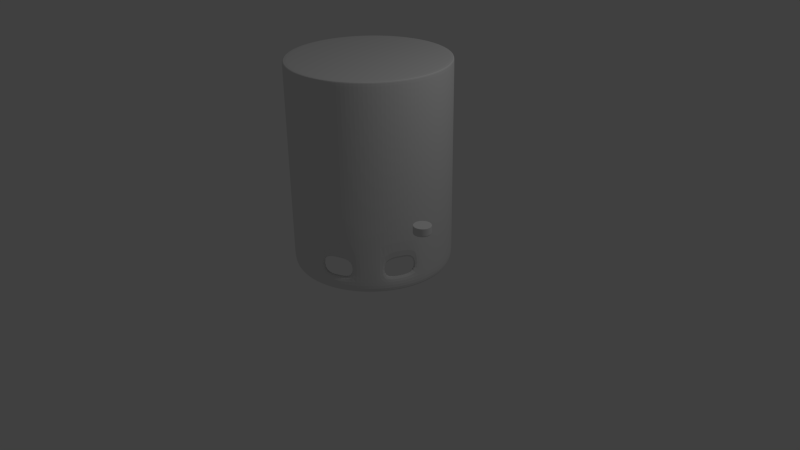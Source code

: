 # Source: Robot_Bee_1.blend  (saved by Blender 2.76.0; exported with 4.5.12 LTS)
import bpy
from mathutils import Matrix  # noqa: F401  (used for matrix-valued properties, if any)

bpy.ops.wm.read_factory_settings(use_empty=True)
scene = bpy.context.scene
scene.name = 'Scene'

# ---- collections
col_collection_1 = bpy.data.collections.new('Collection 1'); scene.collection.children.link(col_collection_1)

# ---- materials (node trees are filled in below, after node groups)
mat_antenna = bpy.data.materials.new('Antenna')
mat_antenna.alpha_threshold = 0.0
mat_antenna.use_transparent_shadow = False
mat_antenna.roughness = 0.5

# ---- material node trees

# ---- world
world_world = bpy.data.worlds.new('World'); scene.world = world_world
world_world.color = (0.05088, 0.05088, 0.05088)
world_world.use_sun_shadow = False
world_world.sun_shadow_jitter_overblur = 0.0
world_world.cycles.sampling_method = 'MANUAL'
world_world.cycles.sample_map_resolution = 256

# ---- cameras
cam_camera = bpy.data.cameras.new('Camera')
cam_camera.clip_end = 100.0
cam_camera.lens = 35.0
cam_camera.sensor_width = 32.0
cam_camera.sensor_height = 18.0
cam_camera.ortho_scale = 7.314
cam_camera.dof.focus_distance = 0.0
cam_camera.dof.aperture_fstop = 128.0

# ---- lights
light_lamp = bpy.data.lights.new('Lamp', 'POINT')
light_lamp.transmission_factor = 0.0
light_lamp.cutoff_distance = 30.0
light_lamp.energy = 100.0
light_lamp.shadow_buffer_clip_start = 1.001
light_lamp.shadow_soft_size = 0.1
light_lamp.shadow_maximum_resolution = 0.006
light_lamp.use_absolute_resolution = True
light_lamp.cycles.use_multiple_importance_sampling = False

# ---- meshes
me_cylinder_003 = bpy.data.meshes.new('Cylinder.003')
me_cylinder_003.from_pydata([(0.0, 1.0, -1.0), (0.0, 1.0, 1.589), (0.1951, 0.9808, -1.0), (0.1951, 0.9808, 1.589), (0.3827, 0.9239, -1.0), (0.3827, 0.9239, 1.589), (0.5556, 0.8315, -1.0), (0.5556, 0.8315, 1.589), (0.7071, 0.7071, -1.0), (0.7071, 0.7071, 1.589), (0.8315, 0.5556, -1.0), (0.8315, 0.5556, 1.589), (0.9239, 0.3827, -1.0), (0.9239, 0.3827, 1.589), (0.9808, 0.1951, -1.0), (0.9808, 0.1951, 1.589), (1.0, 7.55e-08, -1.0), (1.0, 7.55e-08, 1.589), (0.9808, -0.1951, -1.0), (0.9808, -0.1951, 1.589), (0.9239, -0.3827, -1.0), (0.9239, -0.3827, 1.589), (0.8315, -0.5556, -1.0), (0.8315, -0.5556, 1.589), (0.7071, -0.7071, -1.0), (0.7071, -0.7071, 1.589), (0.5556, -0.8315, -1.0), (0.5556, -0.8315, 1.589), (0.3827, -0.9239, -1.0), (0.3827, -0.9239, 1.589), (0.1951, -0.9808, -1.0), (0.1951, -0.9808, 1.589), (-3.258e-07, -1.0, -1.0), (-3.258e-07, -1.0, 1.589), (-0.1951, -0.9808, -1.0), (-0.1951, -0.9808, 1.589), (-0.3827, -0.9239, -1.0), (-0.3827, -0.9239, 1.589), (-0.5556, -0.8315, -1.0), (-0.5556, -0.8315, 1.589), (-0.7071, -0.7071, -1.0), (-0.7071, -0.7071, 1.589), (-0.8315, -0.5556, -1.0), (-0.8315, -0.5556, 1.589), (-0.9239, -0.3827, -1.0), (-0.9239, -0.3827, 1.589), (-0.9808, -0.1951, -1.0), (-0.9808, -0.1951, 1.589), (-1.0, 9.656e-07, -1.0), (-1.0, 9.656e-07, 1.589), (-0.9808, 0.1951, -1.0), (-0.9808, 0.1951, 1.589), (-0.9239, 0.3827, -1.0), (-0.9239, 0.3827, 1.589), (-0.8315, 0.5556, -1.0), (-0.8315, 0.5556, 1.589), (-0.7071, 0.7071, -1.0), (-0.7071, 0.7071, 1.589), (-0.5556, 0.8315, -1.0), (-0.5556, 0.8315, 1.589), (-0.3827, 0.9239, -1.0), (-0.3827, 0.9239, 1.589), (-0.1951, 0.9808, -1.0), (-0.1951, 0.9808, 1.589), (9.634e-09, 0.9189, -1.0), (0.1793, 0.9012, -1.0), (0.3516, 0.8489, -1.0), (0.5105, 0.764, -1.0), (0.6497, 0.6497, -1.0), (0.764, 0.5105, -1.0), (0.8489, 0.3516, -1.0), (0.9012, 0.1793, -1.0), (0.9189, 9.325e-08, -1.0), (0.9012, -0.1793, -1.0), (0.8489, -0.3516, -1.0), (0.764, -0.5105, -1.0), (0.6497, -0.6497, -1.0), (0.5105, -0.764, -1.0), (0.3516, -0.8489, -1.0), (0.1793, -0.9012, -1.0), (-2.898e-07, -0.9189, -1.0), (-0.1793, -0.9012, -1.0), (-0.3516, -0.8489, -1.0), (-0.5105, -0.764, -1.0), (-0.6497, -0.6497, -1.0), (-0.764, -0.5105, -1.0), (-0.8489, -0.3516, -1.0), (-0.9012, -0.1793, -1.0), (-0.9189, 9.111e-07, -1.0), (-0.9012, 0.1793, -1.0), (-0.8489, 0.3516, -1.0), (-0.764, 0.5105, -1.0), (-0.6497, 0.6497, -1.0), (-0.5105, 0.764, -1.0), (-0.3516, 0.8489, -1.0), (-0.1793, 0.9012, -1.0), (9.575e-08, 0.9189, 0.8555), (0.1793, 0.9012, 0.8555), (0.3516, 0.8489, 0.8555), (0.5105, 0.764, 0.8555), (0.6497, 0.6497, 0.8555), (0.764, 0.5105, 0.8555), (0.8489, 0.3516, 0.8555), (0.9012, 0.1793, 0.8555), (0.9189, 9.325e-08, 0.8555), (0.9012, -0.1793, 0.8555), (0.8489, -0.3516, 0.8555), (0.764, -0.5105, 0.8555), (0.6497, -0.6497, 0.8555), (0.5105, -0.764, 0.8555), (0.3516, -0.8489, 0.8555), (0.1793, -0.9012, 0.8555), (-2.037e-07, -0.9189, 0.8555), (-0.1793, -0.9012, 0.8555), (-0.3516, -0.8489, 0.8555), (-0.5105, -0.764, 0.8555), (-0.6497, -0.6497, 0.8555), (-0.764, -0.5105, 0.8555), (-0.8489, -0.3516, 0.8555), (-0.9012, -0.1793, 0.8555), (-0.9189, 9.111e-07, 0.8555), (-0.9012, 0.1793, 0.8555), (-0.8489, 0.3516, 0.8555), (-0.764, 0.5105, 0.8555), (-0.6497, 0.6497, 0.8555), (-0.5105, 0.764, 0.8555), (-0.3516, 0.8489, 0.8555), (-0.1793, 0.9012, 0.8555), (0.0, 1.0, -0.8), (0.1951, 0.9808, -0.8), (0.3827, 0.9239, -0.8), (0.5556, 0.8315, -0.8), (0.7071, 0.7071, -0.8), (0.8315, 0.5556, -0.8), (0.9239, 0.3827, -0.8), (0.9808, 0.1951, -0.8), (1.0, 7.55e-08, -0.8), (0.9808, -0.1951, -0.8), (0.9239, -0.3827, -0.8), (0.8315, -0.5556, -0.8), (0.7071, -0.7071, -0.8), (0.5556, -0.8315, -0.8), (0.3827, -0.9239, -0.8), (0.1951, -0.9808, -0.8), (-3.258e-07, -1.0, -0.8), (-0.1951, -0.9808, -0.8), (-0.3827, -0.9239, -0.8), (-0.5556, -0.8315, -0.8), (-0.7071, -0.7071, -0.8), (-0.8315, -0.5556, -0.8), (-0.9239, -0.3827, -0.8), (-0.9808, -0.1951, -0.8), (-1.0, 9.656e-07, -0.8), (-0.9808, 0.1951, -0.8), (-0.9239, 0.3827, -0.8), (-0.8315, 0.5556, -0.8), (-0.7071, 0.7071, -0.8), (-0.5556, 0.8315, -0.8), (-0.3827, 0.9239, -0.8), (-0.1951, 0.9808, -0.8), (0.3516, 0.8489, -0.8), (0.1793, 0.9012, -0.8), (-0.5105, 0.764, -0.8), (-0.6497, 0.6497, -0.8), (-2.725e-07, -0.9189, -0.8), (0.1793, -0.9012, -0.8), (0.5105, 0.764, -0.8), (-0.3516, 0.8489, -0.8), (-0.1793, -0.9012, -0.8), (0.6497, 0.6497, -0.8), (-0.1793, 0.9012, -0.8), (-0.3516, -0.8489, -0.8), (0.764, 0.5105, -0.8), (2.686e-08, 0.9189, -0.8), (-0.5105, -0.764, -0.8), (0.8489, 0.3516, -0.8), (-0.6497, -0.6497, -0.8), (0.9012, 0.1793, -0.8), (-0.764, -0.5105, -0.8), (0.9189, 9.325e-08, -0.8), (-0.8489, -0.3516, -0.8), (0.9012, -0.1793, -0.8), (-0.9012, -0.1793, -0.8), (0.8489, -0.3516, -0.8), (-0.9189, 9.111e-07, -0.8), (0.764, -0.5105, -0.8), (-0.9012, 0.1793, -0.8), (0.6497, -0.6497, -0.8), (-0.8489, 0.3516, -0.8), (0.5105, -0.764, -0.8), (-0.764, 0.5105, -0.8), (0.3516, -0.8489, -0.8), (-0.1951, 0.9808, -0.6), (-0.3827, 0.9239, -0.6), (-0.5556, 0.8315, -0.6), (-0.7071, 0.7071, -0.6), (-0.8315, 0.5556, -0.6), (-0.9239, 0.3827, -0.6), (-0.9808, 0.1951, -0.6), (-1.0, 9.656e-07, -0.6), (-0.9808, -0.1951, -0.6), (-0.9239, -0.3827, -0.6), (-0.8315, -0.5556, -0.6), (-0.7071, -0.7071, -0.6), (-0.5556, -0.8315, -0.6), (-0.3827, -0.9239, -0.6), (-0.1951, -0.9808, -0.6), (-3.258e-07, -1.0, -0.6), (0.1951, -0.9808, -0.6), (0.3827, -0.9239, -0.6), (0.5556, -0.8315, -0.6), (0.7071, -0.7071, -0.6), (0.8315, -0.5556, -0.6), (0.9239, -0.3827, -0.6), (0.9808, -0.1951, -0.6), (1.0, 7.55e-08, -0.6), (0.9808, 0.1951, -0.6), (0.9239, 0.3827, -0.6), (0.8315, 0.5556, -0.6), (0.7071, 0.7071, -0.6), (0.5556, 0.8315, -0.6), (0.3827, 0.9239, -0.6), (0.1951, 0.9808, -0.6), (0.0, 1.0, -0.6), (0.1793, -0.9012, -0.6), (-0.6497, 0.6497, -0.6), (0.1793, 0.9012, -0.6), (0.3516, -0.8489, -0.6), (-0.764, 0.5105, -0.6), (0.5105, -0.764, -0.6), (-0.8489, 0.3516, -0.6), (0.6497, -0.6497, -0.6), (-0.9012, 0.1793, -0.6), (0.764, -0.5105, -0.6), (-0.9189, 9.111e-07, -0.6), (0.8489, -0.3516, -0.6), (-0.9012, -0.1793, -0.6), (0.9012, -0.1793, -0.6), (-0.8489, -0.3516, -0.6), (0.9189, 9.325e-08, -0.6), (-0.764, -0.5105, -0.6), (0.9012, 0.1793, -0.6), (-0.6497, -0.6497, -0.6), (0.8489, 0.3516, -0.6), (-0.5105, -0.764, -0.6), (5.194e-08, 0.9189, -0.6), (0.764, 0.5105, -0.6), (-0.3516, -0.8489, -0.6), (-0.1793, 0.9012, -0.6), (0.6497, 0.6497, -0.6), (-0.1793, -0.9012, -0.6), (-0.3516, 0.8489, -0.6), (0.5105, 0.764, -0.6), (-2.475e-07, -0.9189, -0.6), (-0.5105, 0.764, -0.6), (0.3516, 0.8489, -0.6), (-0.1951, 0.9808, 0.2), (-0.3827, 0.9239, 0.2), (-0.5556, 0.8315, 0.2), (-0.7071, 0.7071, 0.2), (-0.8315, 0.5556, 0.2), (-0.9239, 0.3827, 0.2), (-0.9808, 0.1951, 0.2), (-1.0, 9.656e-07, 0.2), (-0.9808, -0.1951, 0.2), (-0.9239, -0.3827, 0.2), (-0.8315, -0.5556, 0.2), (-0.7071, -0.7071, 0.2), (-0.5556, -0.8315, 0.2), (-0.3827, -0.9239, 0.2), (-0.1951, -0.9808, 0.2), (-3.258e-07, -1.0, 0.2), (0.1951, -0.9808, 0.2), (0.3827, -0.9239, 0.2), (0.5556, -0.8315, 0.2), (0.7071, -0.7071, 0.2), (0.8315, -0.5556, 0.2), (0.9239, -0.3827, 0.2), (0.9808, -0.1951, 0.2), (1.0, 7.55e-08, 0.2), (0.9808, 0.1951, 0.2), (0.9239, 0.3827, 0.2), (0.8315, 0.5556, 0.2), (0.7071, 0.7071, 0.2), (0.5556, 0.8315, 0.2), (0.3827, 0.9239, 0.2), (0.1951, 0.9808, 0.2), (0.0, 1.0, 0.2), (0.1793, -0.9012, 0.2005), (-0.6497, 0.6497, 0.2005), (0.1793, 0.9012, 0.2005), (0.3516, 0.8489, 0.2005), (-0.5105, 0.764, 0.2005), (-2.234e-07, -0.9189, 0.2005), (0.5105, 0.764, 0.2005), (-0.3516, 0.8489, 0.2005), (-0.1793, -0.9012, 0.2005), (0.6497, 0.6497, 0.2005), (-0.1793, 0.9012, 0.2005), (-0.3516, -0.8489, 0.2005), (0.764, 0.5105, 0.2005), (7.603e-08, 0.9189, 0.2005), (-0.5105, -0.764, 0.2005), (0.8489, 0.3516, 0.2005), (-0.6497, -0.6497, 0.2005), (0.9012, 0.1793, 0.2005), (-0.764, -0.5105, 0.2005), (0.9189, 9.325e-08, 0.2005), (-0.8489, -0.3516, 0.2005), (0.9012, -0.1793, 0.2005), (-0.9012, -0.1793, 0.2005), (0.8489, -0.3516, 0.2005), (-0.9189, 9.111e-07, 0.2005), (0.764, -0.5105, 0.2005), (-0.9012, 0.1793, 0.2005), (0.6497, -0.6497, 0.2005), (-0.8489, 0.3516, 0.2005), (0.5105, -0.764, 0.2005), (-0.764, 0.5105, 0.2005), (0.3516, -0.8489, 0.2005), (0.3516, 0.8489, 0.397), (-0.5105, 0.764, 0.397), (-2.175e-07, -0.9189, 0.397), (0.5105, 0.764, 0.397), (-0.3516, 0.8489, 0.397), (-0.1793, -0.9012, 0.397), (0.6497, 0.6497, 0.397), (-0.1793, 0.9012, 0.397), (-0.3516, -0.8489, 0.397), (0.764, 0.5105, 0.397), (8.195e-08, 0.9189, 0.397), (-0.5105, -0.764, 0.397), (0.8489, 0.3516, 0.397), (-0.6497, -0.6497, 0.397), (0.9012, 0.1793, 0.397), (-0.764, -0.5105, 0.397), (0.9189, 9.325e-08, 0.397), (-0.8489, -0.3516, 0.397), (0.9012, -0.1793, 0.397), (-0.9012, -0.1793, 0.397), (0.8489, -0.3516, 0.397), (-0.9189, 9.111e-07, 0.397), (0.764, -0.5105, 0.397), (-0.9012, 0.1793, 0.397), (0.6497, -0.6497, 0.397), (-0.8489, 0.3516, 0.397), (0.5105, -0.764, 0.397), (-0.764, 0.5105, 0.397), (0.3516, -0.8489, 0.397), (0.1793, -0.9012, 0.397), (-0.6497, 0.6497, 0.397), (0.1793, 0.9012, 0.397), (0.0, 1.0, 0.4), (-0.1951, 0.9808, 0.4), (-0.3827, 0.9239, 0.4), (-0.5556, 0.8315, 0.4), (-0.7071, 0.7071, 0.4), (-0.8315, 0.5556, 0.4), (-0.9239, 0.3827, 0.4), (-0.9808, 0.1951, 0.4), (-1.0, 9.656e-07, 0.4), (-0.9808, -0.1951, 0.4), (-0.9239, -0.3827, 0.4), (-0.8315, -0.5556, 0.4), (-0.7071, -0.7071, 0.4), (-0.5556, -0.8315, 0.4), (-0.3827, -0.9239, 0.4), (-0.1951, -0.9808, 0.4), (-3.258e-07, -1.0, 0.4), (0.1951, -0.9808, 0.4), (0.3827, -0.9239, 0.4), (0.5556, -0.8315, 0.4), (0.7071, -0.7071, 0.4), (0.8315, -0.5556, 0.4), (0.9239, -0.3827, 0.4), (0.9808, -0.1951, 0.4), (1.0, 7.55e-08, 0.4), (0.9808, 0.1951, 0.4), (0.9239, 0.3827, 0.4), (0.8315, 0.5556, 0.4), (0.7071, 0.7071, 0.4), (0.5556, 0.8315, 0.4), (0.3827, 0.9239, 0.4), (0.1951, 0.9808, 0.4), (0.0, 1.0, 1.537), (-0.1951, 0.9808, 1.537), (-0.3827, 0.9239, 1.537), (-0.5556, 0.8315, 1.537), (-0.7071, 0.7071, 1.537), (-0.8315, 0.5556, 1.537), (-0.9239, 0.3827, 1.537), (-0.9808, 0.1951, 1.537), (-1.0, 9.656e-07, 1.537), (-0.9808, -0.1951, 1.537), (-0.9239, -0.3827, 1.537), (-0.8315, -0.5556, 1.537), (-0.7071, -0.7071, 1.537), (-0.5556, -0.8315, 1.537), (-0.3827, -0.9239, 1.537), (-0.1951, -0.9808, 1.537), (-3.258e-07, -1.0, 1.537), (0.1951, -0.9808, 1.537), (0.3827, -0.9239, 1.537), (0.5556, -0.8315, 1.537), (0.7071, -0.7071, 1.537), (0.8315, -0.5556, 1.537), (0.9239, -0.3827, 1.537), (0.9808, -0.1951, 1.537), (1.0, 7.55e-08, 1.537), (0.9808, 0.1951, 1.537), (0.9239, 0.3827, 1.537), (0.8315, 0.5556, 1.537), (0.7071, 0.7071, 1.537), (0.5556, 0.8315, 1.537), (0.3827, 0.9239, 1.537), (0.1951, 0.9808, 1.537), (0.3516, 0.8489, 0.7791), (-0.5105, 0.764, 0.7791), (-2.06e-07, -0.9189, 0.7791), (0.5105, 0.764, 0.7791), (-0.3516, 0.8489, 0.7791), (-0.1793, -0.9012, 0.7791), (0.6497, 0.6497, 0.7791), (-0.1793, 0.9012, 0.7791), (-0.3516, -0.8489, 0.7791), (0.764, 0.5105, 0.7791), (9.345e-08, 0.9189, 0.7791), (-0.5105, -0.764, 0.7791), (0.8489, 0.3516, 0.7791), (-0.6497, -0.6497, 0.7791), (0.9012, 0.1793, 0.7791), (-0.764, -0.5105, 0.7791), (0.9189, 9.325e-08, 0.7791), (-0.8489, -0.3516, 0.7791), (0.9012, -0.1793, 0.7791), (-0.9012, -0.1793, 0.7791), (0.8489, -0.3516, 0.7791), (-0.9189, 9.111e-07, 0.7791), (0.764, -0.5105, 0.7791), (-0.9012, 0.1793, 0.7791), (0.6497, -0.6497, 0.7791), (-0.8489, 0.3516, 0.7791), (0.5105, -0.764, 0.7791), (-0.764, 0.5105, 0.7791), (0.3516, -0.8489, 0.7791), (0.1793, -0.9012, 0.7791), (-0.6497, 0.6497, 0.7791), (0.1793, 0.9012, 0.7791), (3.613e-09, 0.9696, 1.589), (0.1892, 0.9509, 1.589), (0.371, 0.8958, 1.589), (0.5387, 0.8062, 1.589), (0.6856, 0.6856, 1.589), (0.8062, 0.5387, 1.589), (0.8958, 0.371, 1.589), (0.9509, 0.1892, 1.589), (0.9696, 8.216e-08, 1.589), (0.9509, -0.1892, 1.589), (0.8958, -0.371, 1.589), (0.8062, -0.5387, 1.589), (0.6856, -0.6856, 1.589), (0.5387, -0.8062, 1.589), (0.371, -0.8958, 1.589), (0.1892, -0.9509, 1.589), (-3.123e-07, -0.9696, 1.589), (-0.1892, -0.9509, 1.589), (-0.371, -0.8958, 1.589), (-0.5387, -0.8062, 1.589), (-0.6856, -0.6856, 1.589), (-0.8062, -0.5387, 1.589), (-0.8958, -0.371, 1.589), (-0.9509, -0.1892, 1.589), (-0.9696, 9.452e-07, 1.589), (-0.9509, 0.1892, 1.589), (-0.8958, 0.371, 1.589), (-0.8062, 0.5387, 1.589), (-0.6856, 0.6856, 1.589), (-0.5387, 0.8062, 1.589), (-0.371, 0.8958, 1.589), (-0.1892, 0.9509, 1.589)], [], [(444, 445, 111, 110), (384, 1, 3, 415), (415, 3, 5, 414), (414, 5, 7, 413), (413, 7, 9, 412), (412, 9, 11, 411), (411, 11, 13, 410), (410, 13, 15, 409), (409, 15, 17, 408), (408, 17, 19, 407), (407, 19, 21, 406), (406, 21, 23, 405), (405, 23, 25, 404), (404, 25, 27, 403), (403, 27, 29, 402), (402, 29, 31, 401), (401, 31, 33, 400), (400, 33, 35, 399), (399, 35, 37, 398), (398, 37, 39, 397), (397, 39, 41, 396), (396, 41, 43, 395), (395, 43, 45, 394), (394, 45, 47, 393), (393, 47, 49, 392), (392, 49, 51, 391), (391, 51, 53, 390), (390, 53, 55, 389), (389, 55, 57, 388), (388, 57, 59, 387), (7, 5, 450, 451), (387, 59, 61, 386), (385, 63, 1, 384), (2, 4, 66, 65), (20, 22, 75, 74), (38, 40, 84, 83), (56, 58, 93, 92), (12, 14, 71, 70), (30, 32, 80, 79), (48, 50, 89, 88), (4, 6, 67, 66), (22, 24, 76, 75), (40, 42, 85, 84), (58, 60, 94, 93), (14, 16, 72, 71), (32, 34, 81, 80), (50, 52, 90, 89), (6, 8, 68, 67), (24, 26, 77, 76), (42, 44, 86, 85), (60, 62, 95, 94), (16, 18, 73, 72), (34, 36, 82, 81), (52, 54, 91, 90), (8, 10, 69, 68), (26, 28, 78, 77), (44, 46, 87, 86), (0, 2, 65, 64), (62, 0, 64, 95), (18, 20, 74, 73), (36, 38, 83, 82), (54, 56, 92, 91), (10, 12, 70, 69), (28, 30, 79, 78), (46, 48, 88, 87), (96, 97, 98, 99, 100, 101, 102, 103, 104, 105, 106, 107, 108, 109, 110, 111, 112, 113, 114, 115, 116, 117, 118, 119, 120, 121, 122, 123, 124, 125, 126, 127), (158, 193, 192, 159), (447, 416, 98, 97), (446, 417, 125, 124), (445, 418, 112, 111), (416, 419, 99, 98), (417, 420, 126, 125), (418, 421, 113, 112), (419, 422, 100, 99), (420, 423, 127, 126), (421, 424, 114, 113), (422, 425, 101, 100), (423, 426, 96, 127), (424, 427, 115, 114), (425, 428, 102, 101), (427, 429, 116, 115), (428, 430, 103, 102), (429, 431, 117, 116), (430, 432, 104, 103), (431, 433, 118, 117), (432, 434, 105, 104), (433, 435, 119, 118), (434, 436, 106, 105), (435, 437, 120, 119), (436, 438, 107, 106), (437, 439, 121, 120), (438, 440, 108, 107), (439, 441, 122, 121), (440, 442, 109, 108), (441, 443, 123, 122), (442, 444, 110, 109), (426, 447, 97, 96), (60, 158, 159, 62), (62, 159, 128, 0), (58, 157, 158, 60), (56, 156, 157, 58), (54, 155, 156, 56), (52, 154, 155, 54), (50, 153, 154, 52), (48, 152, 153, 50), (46, 151, 152, 48), (44, 150, 151, 46), (42, 149, 150, 44), (40, 148, 149, 42), (38, 147, 148, 40), (36, 146, 147, 38), (34, 145, 146, 36), (32, 144, 145, 34), (30, 143, 144, 32), (28, 142, 143, 30), (26, 141, 142, 28), (24, 140, 141, 26), (22, 139, 140, 24), (20, 138, 139, 22), (18, 137, 138, 20), (16, 136, 137, 18), (14, 135, 136, 16), (12, 134, 135, 14), (10, 133, 134, 12), (8, 132, 133, 10), (6, 131, 132, 8), (4, 130, 131, 6), (2, 129, 130, 4), (0, 128, 129, 2), (443, 446, 124, 123), (78, 79, 165, 191), (91, 92, 163, 190), (64, 65, 161, 173), (77, 78, 191, 189), (90, 91, 190, 188), (76, 77, 189, 187), (89, 90, 188, 186), (75, 76, 187, 185), (88, 89, 186, 184), (74, 75, 185, 183), (87, 88, 184, 182), (73, 74, 183, 181), (86, 87, 182, 180), (72, 73, 181, 179), (85, 86, 180, 178), (71, 72, 179, 177), (84, 85, 178, 176), (70, 71, 177, 175), (83, 84, 176, 174), (69, 70, 175, 172), (82, 83, 174, 171), (95, 64, 173, 170), (68, 69, 172, 169), (81, 82, 171, 168), (94, 95, 170, 167), (67, 68, 169, 166), (80, 81, 168, 164), (93, 94, 167, 162), (66, 67, 166, 160), (79, 80, 164, 165), (92, 93, 162, 163), (65, 66, 160, 161), (190, 163, 225, 228), (128, 223, 222, 129), (129, 222, 221, 130), (130, 221, 220, 131), (131, 220, 219, 132), (132, 219, 218, 133), (133, 218, 217, 134), (134, 217, 216, 135), (135, 216, 215, 136), (136, 215, 214, 137), (214, 213, 235, 237), (213, 212, 233, 235), (139, 212, 211, 140), (140, 211, 210, 141), (143, 208, 207, 144), (144, 207, 206, 145), (145, 206, 205, 146), (146, 205, 204, 147), (147, 204, 203, 148), (148, 203, 202, 149), (149, 202, 201, 150), (150, 201, 200, 151), (151, 200, 199, 152), (152, 199, 198, 153), (153, 198, 197, 154), (154, 197, 196, 155), (155, 196, 195, 156), (156, 195, 194, 157), (157, 194, 193, 158), (159, 192, 223, 128), (161, 160, 255, 226), (163, 162, 254, 225), (165, 164, 253, 224), (160, 166, 252, 255), (162, 167, 251, 254), (164, 168, 250, 253), (166, 169, 249, 252), (167, 170, 248, 251), (168, 171, 247, 250), (169, 172, 246, 249), (170, 173, 245, 248), (171, 174, 244, 247), (172, 175, 243, 246), (174, 176, 242, 244), (175, 177, 241, 243), (176, 178, 240, 242), (177, 179, 239, 241), (178, 180, 238, 240), (179, 181, 237, 239), (180, 182, 236, 238), (185, 139, 138, 183), (182, 184, 234, 236), (185, 233, 212, 139), (184, 186, 232, 234), (185, 187, 231, 233), (186, 188, 230, 232), (187, 189, 229, 231), (188, 190, 228, 230), (208, 143, 165, 224), (173, 161, 226, 245), (386, 61, 63, 385), (193, 257, 256, 192), (192, 256, 287, 223), (194, 258, 257, 193), (195, 259, 258, 194), (196, 260, 259, 195), (197, 261, 260, 196), (198, 262, 261, 197), (199, 263, 262, 198), (200, 264, 263, 199), (201, 265, 264, 200), (202, 266, 265, 201), (203, 267, 266, 202), (204, 268, 267, 203), (205, 269, 268, 204), (206, 270, 269, 205), (207, 271, 270, 206), (208, 272, 271, 207), (209, 273, 272, 208), (210, 274, 273, 209), (211, 275, 274, 210), (212, 276, 275, 211), (213, 277, 276, 212), (214, 278, 277, 213), (215, 279, 278, 214), (216, 280, 279, 215), (217, 281, 280, 216), (218, 282, 281, 217), (219, 283, 282, 218), (220, 284, 283, 219), (221, 285, 284, 220), (222, 286, 285, 221), (223, 287, 286, 222), (228, 225, 289, 318), (245, 226, 290, 301), (229, 227, 319, 317), (230, 228, 318, 316), (231, 229, 317, 315), (232, 230, 316, 314), (233, 231, 315, 313), (234, 232, 314, 312), (235, 233, 313, 311), (236, 234, 312, 310), (237, 235, 311, 309), (238, 236, 310, 308), (239, 237, 309, 307), (240, 238, 308, 306), (241, 239, 307, 305), (242, 240, 306, 304), (243, 241, 305, 303), (244, 242, 304, 302), (246, 243, 303, 300), (247, 244, 302, 299), (248, 245, 301, 298), (249, 246, 300, 297), (250, 247, 299, 296), (251, 248, 298, 295), (252, 249, 297, 294), (253, 250, 296, 293), (254, 251, 295, 292), (255, 252, 294, 291), (224, 253, 293, 288), (225, 254, 292, 289), (226, 255, 291, 290), (227, 224, 288, 319), (318, 289, 350, 347), (301, 290, 351, 330), (317, 319, 348, 346), (316, 318, 347, 345), (315, 317, 346, 344), (314, 316, 345, 343), (313, 315, 344, 342), (312, 314, 343, 341), (311, 313, 342, 340), (310, 312, 341, 339), (309, 311, 340, 338), (308, 310, 339, 337), (307, 309, 338, 336), (306, 308, 337, 335), (305, 307, 336, 334), (304, 306, 335, 333), (303, 305, 334, 332), (302, 304, 333, 331), (300, 303, 332, 329), (299, 302, 331, 328), (298, 301, 330, 327), (297, 300, 329, 326), (296, 299, 328, 325), (295, 298, 327, 324), (294, 297, 326, 323), (293, 296, 325, 322), (292, 295, 324, 321), (291, 294, 323, 320), (288, 293, 322, 349), (289, 292, 321, 350), (290, 291, 320, 351), (319, 288, 349, 348), (257, 354, 353, 256), (256, 353, 352, 287), (258, 355, 354, 257), (259, 356, 355, 258), (260, 357, 356, 259), (261, 358, 357, 260), (262, 359, 358, 261), (263, 360, 359, 262), (264, 361, 360, 263), (265, 362, 361, 264), (266, 363, 362, 265), (267, 364, 363, 266), (268, 365, 364, 267), (269, 366, 365, 268), (270, 367, 366, 269), (271, 368, 367, 270), (272, 369, 368, 271), (273, 370, 369, 272), (274, 371, 370, 273), (275, 372, 371, 274), (276, 373, 372, 275), (277, 374, 373, 276), (278, 375, 374, 277), (279, 376, 375, 278), (280, 377, 376, 279), (281, 378, 377, 280), (282, 379, 378, 281), (283, 380, 379, 282), (284, 381, 380, 283), (285, 382, 381, 284), (286, 383, 382, 285), (287, 352, 383, 286), (142, 191, 165, 143), (141, 189, 191, 142), (189, 141, 210, 229), (210, 209, 227, 229), (224, 227, 209, 208), (354, 386, 385, 353), (353, 385, 384, 352), (355, 387, 386, 354), (356, 388, 387, 355), (357, 389, 388, 356), (358, 390, 389, 357), (359, 391, 390, 358), (360, 392, 391, 359), (361, 393, 392, 360), (362, 394, 393, 361), (363, 395, 394, 362), (364, 396, 395, 363), (365, 397, 396, 364), (366, 398, 397, 365), (367, 399, 398, 366), (368, 400, 399, 367), (369, 401, 400, 368), (370, 402, 401, 369), (371, 403, 402, 370), (372, 404, 403, 371), (373, 405, 404, 372), (374, 406, 405, 373), (375, 407, 406, 374), (376, 408, 407, 375), (377, 409, 408, 376), (378, 410, 409, 377), (379, 411, 410, 378), (380, 412, 411, 379), (381, 413, 412, 380), (382, 414, 413, 381), (383, 415, 414, 382), (352, 384, 415, 383), (347, 350, 446, 443), (330, 351, 447, 426), (346, 348, 444, 442), (345, 347, 443, 441), (344, 346, 442, 440), (343, 345, 441, 439), (342, 344, 440, 438), (341, 343, 439, 437), (340, 342, 438, 436), (339, 341, 437, 435), (338, 340, 436, 434), (337, 339, 435, 433), (336, 338, 434, 432), (335, 337, 433, 431), (334, 336, 432, 430), (333, 335, 431, 429), (332, 334, 430, 428), (331, 333, 429, 427), (329, 332, 428, 425), (328, 331, 427, 424), (327, 330, 426, 423), (326, 329, 425, 422), (325, 328, 424, 421), (324, 327, 423, 420), (323, 326, 422, 419), (322, 325, 421, 418), (321, 324, 420, 417), (320, 323, 419, 416), (349, 322, 418, 445), (350, 321, 417, 446), (351, 320, 416, 447), (348, 349, 445, 444), (449, 448, 479, 478, 477, 476, 475, 474, 473, 472, 471, 470, 469, 468, 467, 466, 465, 464, 463, 462, 461, 460, 459, 458, 457, 456, 455, 454, 453, 452, 451, 450), (25, 23, 459, 460), (43, 41, 468, 469), (61, 59, 477, 478), (17, 15, 455, 456), (35, 33, 464, 465), (53, 51, 473, 474), (9, 7, 451, 452), (27, 25, 460, 461), (45, 43, 469, 470), (63, 61, 478, 479), (19, 17, 456, 457), (37, 35, 465, 466), (55, 53, 474, 475), (11, 9, 452, 453), (29, 27, 461, 462), (47, 45, 470, 471), (3, 1, 448, 449), (1, 63, 479, 448), (21, 19, 457, 458), (39, 37, 466, 467), (57, 55, 475, 476), (13, 11, 453, 454), (31, 29, 462, 463), (49, 47, 471, 472), (5, 3, 449, 450), (23, 21, 458, 459), (41, 39, 467, 468), (59, 57, 476, 477), (15, 13, 454, 455), (33, 31, 463, 464), (51, 49, 472, 473), (137, 181, 183, 138), (181, 137, 214, 237)])
me_cylinder_003.use_remesh_preserve_volume = False
me_cylinder_003.use_remesh_preserve_attributes = False
me_cylinder_003.use_mirror_vertex_groups = False
me_cylinder_003.update()
me_cylinder = bpy.data.meshes.new('Cylinder')
me_cylinder.from_pydata([(0.0, 1.0, -2.392), (0.0, 1.0, -3.576e-07), (0.1951, 0.9808, -2.392), (0.1951, 0.9808, -3.576e-07), (0.3827, 0.9239, -2.392), (0.3827, 0.9239, -3.576e-07), (0.5556, 0.8315, -2.392), (0.5556, 0.8315, -3.576e-07), (0.7071, 0.7071, -2.392), (0.7071, 0.7071, -3.576e-07), (0.8315, 0.5556, -2.392), (0.8315, 0.5556, -3.576e-07), (0.9239, 0.3827, -2.392), (0.9239, 0.3827, -3.576e-07), (0.9808, 0.1951, -2.392), (0.9808, 0.1951, -3.576e-07), (1.0, 7.55e-08, -2.392), (1.0, 7.55e-08, -3.576e-07), (0.9808, -0.1951, -2.392), (0.9808, -0.1951, -3.576e-07), (0.9239, -0.3827, -2.392), (0.9239, -0.3827, -3.576e-07), (0.8315, -0.5556, -2.392), (0.8315, -0.5556, -3.576e-07), (0.7071, -0.7071, -2.392), (0.7071, -0.7071, -3.576e-07), (0.5556, -0.8315, -2.392), (0.5556, -0.8315, -3.576e-07), (0.3827, -0.9239, -2.392), (0.3827, -0.9239, -3.576e-07), (0.1951, -0.9808, -2.392), (0.1951, -0.9808, -3.576e-07), (-3.258e-07, -1.0, -2.392), (-3.258e-07, -1.0, -3.576e-07), (-0.1951, -0.9808, -2.392), (-0.1951, -0.9808, -3.576e-07), (-0.3827, -0.9239, -2.392), (-0.3827, -0.9239, -3.576e-07), (-0.5556, -0.8315, -2.392), (-0.5556, -0.8315, -3.576e-07), (-0.7071, -0.7071, -2.392), (-0.7071, -0.7071, -3.576e-07), (-0.8315, -0.5556, -2.392), (-0.8315, -0.5556, -3.576e-07), (-0.9239, -0.3827, -2.392), (-0.9239, -0.3827, -3.576e-07), (-0.9808, -0.1951, -2.392), (-0.9808, -0.1951, -3.576e-07), (-1.0, 9.656e-07, -2.392), (-1.0, 9.656e-07, -3.576e-07), (-0.9808, 0.1951, -2.392), (-0.9808, 0.1951, -3.576e-07), (-0.9239, 0.3827, -2.392), (-0.9239, 0.3827, -3.576e-07), (-0.8315, 0.5556, -2.392), (-0.8315, 0.5556, -3.576e-07), (-0.7071, 0.7071, -2.392), (-0.7071, 0.7071, -3.576e-07), (-0.5556, 0.8315, -2.392), (-0.5556, 0.8315, -3.576e-07), (-0.3827, 0.9239, -2.392), (-0.3827, 0.9239, -3.576e-07), (-0.1951, 0.9808, -2.392), (-0.1951, 0.9808, -3.576e-07), (0.0, 1.0, -0.1537), (0.1951, 0.9808, -0.1537), (0.3827, 0.9239, -0.1537), (0.5556, 0.8315, -0.1537), (0.7071, 0.7071, -0.1537), (0.8315, 0.5556, -0.1537), (0.9239, 0.3827, -0.1537), (0.9808, 0.1951, -0.1537), (1.0, 7.55e-08, -0.1537), (0.9808, -0.1951, -0.1537), (0.9239, -0.3827, -0.1537), (0.8315, -0.5556, -0.1537), (0.7071, -0.7071, -0.1537), (0.5556, -0.8315, -0.1537), (0.3827, -0.9239, -0.1537), (0.1951, -0.9808, -0.1537), (-3.258e-07, -1.0, -0.1537), (-0.1951, -0.9808, -0.1537), (-0.3827, -0.9239, -0.1537), (-0.5556, -0.8315, -0.1537), (-0.7071, -0.7071, -0.1537), (-0.8315, -0.5556, -0.1537), (-0.9239, -0.3827, -0.1537), (-0.9808, -0.1951, -0.1537), (-1.0, 9.656e-07, -0.1537), (-0.9808, 0.1951, -0.1537), (-0.9239, 0.3827, -0.1537), (-0.8315, 0.5556, -0.1537), (-0.7071, 0.7071, -0.1537), (-0.5556, 0.8315, -0.1537), (-0.3827, 0.9239, -0.1537), (-0.1951, 0.9808, -0.1537), (0.1951, 0.9808, -2.226), (0.3827, 0.9239, -2.226), (0.5556, 0.8315, -2.226), (0.7071, 0.7071, -2.226), (0.8315, 0.5556, -2.226), (0.9239, 0.3827, -2.226), (0.9808, 0.1951, -2.226), (1.0, 7.55e-08, -2.226), (0.9808, -0.1951, -2.226), (0.9239, -0.3827, -2.226), (0.8315, -0.5556, -2.226), (0.7071, -0.7071, -2.226), (0.5556, -0.8315, -2.226), (0.3827, -0.9239, -2.226), (0.1951, -0.9808, -2.226), (-3.258e-07, -1.0, -2.226), (-0.1951, -0.9808, -2.226), (-0.3827, -0.9239, -2.226), (-0.5556, -0.8315, -2.226), (-0.7071, -0.7071, -2.226), (-0.8315, -0.5556, -2.226), (-0.9239, -0.3827, -2.226), (-0.9808, -0.1951, -2.226), (-1.0, 9.656e-07, -2.226), (-0.9808, 0.1951, -2.226), (-0.9239, 0.3827, -2.226), (-0.8315, 0.5556, -2.226), (-0.7071, 0.7071, -2.226), (-0.5556, 0.8315, -2.226), (-0.3827, 0.9239, -2.226), (-0.1951, 0.9808, -2.226), (0.0, 1.0, -2.226), (0.1822, 0.9161, -3.576e-07), (7.494e-09, 0.9341, -3.576e-07), (0.3575, 0.863, -3.576e-07), (0.5189, 0.7767, -3.576e-07), (0.6605, 0.6605, -3.576e-07), (0.7767, 0.5189, -3.576e-07), (0.863, 0.3575, -3.576e-07), (0.9161, 0.1822, -3.576e-07), (0.9341, 8.692e-08, -3.576e-07), (0.9161, -0.1822, -3.576e-07), (0.863, -0.3575, -3.576e-07), (0.7767, -0.5189, -3.576e-07), (0.6605, -0.6605, -3.576e-07), (0.5189, -0.7767, -3.576e-07), (0.3575, -0.863, -3.576e-07), (0.1822, -0.9161, -3.576e-07), (-2.969e-07, -0.9341, -3.576e-07), (-0.1822, -0.9161, -3.576e-07), (-0.3575, -0.863, -3.576e-07), (-0.5189, -0.7767, -3.576e-07), (-0.6605, -0.6605, -3.576e-07), (-0.7767, -0.5189, -3.576e-07), (-0.863, -0.3575, -3.576e-07), (-0.9161, -0.1822, -3.576e-07), (-0.9341, 9.183e-07, -3.576e-07), (-0.9161, 0.1822, -3.576e-07), (-0.863, 0.3575, -3.576e-07), (-0.7767, 0.5189, -3.576e-07), (-0.6605, 0.6605, -3.576e-07), (-0.5189, 0.7767, -3.576e-07), (-0.3575, 0.863, -3.576e-07), (-0.1822, 0.9161, -3.576e-07)], [], [(64, 1, 3, 65), (65, 3, 5, 66), (66, 5, 7, 67), (67, 7, 9, 68), (68, 9, 11, 69), (69, 11, 13, 70), (70, 13, 15, 71), (71, 15, 17, 72), (72, 17, 19, 73), (73, 19, 21, 74), (74, 21, 23, 75), (75, 23, 25, 76), (76, 25, 27, 77), (77, 27, 29, 78), (78, 29, 31, 79), (79, 31, 33, 80), (80, 33, 35, 81), (81, 35, 37, 82), (82, 37, 39, 83), (83, 39, 41, 84), (84, 41, 43, 85), (85, 43, 45, 86), (86, 45, 47, 87), (87, 47, 49, 88), (88, 49, 51, 89), (89, 51, 53, 90), (90, 53, 55, 91), (91, 55, 57, 92), (92, 57, 59, 93), (93, 59, 61, 94), (7, 5, 130, 131), (95, 63, 1, 64), (94, 61, 63, 95), (0, 2, 4, 6, 8, 10, 12, 14, 16, 18, 20, 22, 24, 26, 28, 30, 32, 34, 36, 38, 40, 42, 44, 46, 48, 50, 52, 54, 56, 58, 60, 62), (125, 94, 95, 126), (126, 95, 64, 127), (124, 93, 94, 125), (123, 92, 93, 124), (122, 91, 92, 123), (121, 90, 91, 122), (120, 89, 90, 121), (119, 88, 89, 120), (118, 87, 88, 119), (117, 86, 87, 118), (116, 85, 86, 117), (115, 84, 85, 116), (114, 83, 84, 115), (113, 82, 83, 114), (112, 81, 82, 113), (111, 80, 81, 112), (110, 79, 80, 111), (109, 78, 79, 110), (108, 77, 78, 109), (107, 76, 77, 108), (106, 75, 76, 107), (105, 74, 75, 106), (104, 73, 74, 105), (103, 72, 73, 104), (102, 71, 72, 103), (101, 70, 71, 102), (100, 69, 70, 101), (99, 68, 69, 100), (98, 67, 68, 99), (97, 66, 67, 98), (96, 65, 66, 97), (127, 64, 65, 96), (0, 127, 96, 2), (2, 96, 97, 4), (4, 97, 98, 6), (6, 98, 99, 8), (8, 99, 100, 10), (10, 100, 101, 12), (12, 101, 102, 14), (14, 102, 103, 16), (16, 103, 104, 18), (18, 104, 105, 20), (20, 105, 106, 22), (22, 106, 107, 24), (24, 107, 108, 26), (26, 108, 109, 28), (28, 109, 110, 30), (30, 110, 111, 32), (32, 111, 112, 34), (34, 112, 113, 36), (36, 113, 114, 38), (38, 114, 115, 40), (40, 115, 116, 42), (42, 116, 117, 44), (44, 117, 118, 46), (46, 118, 119, 48), (48, 119, 120, 50), (50, 120, 121, 52), (52, 121, 122, 54), (54, 122, 123, 56), (56, 123, 124, 58), (58, 124, 125, 60), (62, 126, 127, 0), (60, 125, 126, 62), (128, 129, 159, 158, 157, 156, 155, 154, 153, 152, 151, 150, 149, 148, 147, 146, 145, 144, 143, 142, 141, 140, 139, 138, 137, 136, 135, 134, 133, 132, 131, 130), (25, 23, 139, 140), (43, 41, 148, 149), (61, 59, 157, 158), (17, 15, 135, 136), (35, 33, 144, 145), (53, 51, 153, 154), (9, 7, 131, 132), (27, 25, 140, 141), (45, 43, 149, 150), (63, 61, 158, 159), (19, 17, 136, 137), (37, 35, 145, 146), (55, 53, 154, 155), (11, 9, 132, 133), (29, 27, 141, 142), (47, 45, 150, 151), (3, 1, 129, 128), (1, 63, 159, 129), (21, 19, 137, 138), (39, 37, 146, 147), (57, 55, 155, 156), (13, 11, 133, 134), (31, 29, 142, 143), (49, 47, 151, 152), (5, 3, 128, 130), (23, 21, 138, 139), (41, 39, 147, 148), (59, 57, 156, 157), (15, 13, 134, 135), (33, 31, 143, 144), (51, 49, 152, 153)])
me_cylinder.polygons.foreach_set('use_smooth', [True] * 130)
me_cylinder.materials.append(mat_antenna)
me_cylinder.use_remesh_preserve_volume = False
me_cylinder.use_remesh_preserve_attributes = False
me_cylinder.use_mirror_vertex_groups = False
me_cylinder.update()

# ---- objects
ob_cylinder = bpy.data.objects.new('Cylinder', me_cylinder_003)
ob_cylinder_001 = bpy.data.objects.new('Cylinder.001', me_cylinder)
ob_lamp = bpy.data.objects.new('Lamp', light_lamp)
ob_camera = bpy.data.objects.new('Camera', cam_camera)

# ---- transforms, parenting, visibility, modifiers, constraints
ob_cylinder.location = (0.0, 0.0, 1.0)
ob_cylinder.lineart.crease_threshold = 0.0
_m = ob_cylinder.modifiers.new('Subsurf', 'SUBSURF')
_m.uv_smooth = 'PRESERVE_CORNERS'
_m.quality = 2
_m.levels = 3
_m.show_only_control_edges = False
ob_cylinder_001.location = (1.699, -0.8, 1.3)
ob_cylinder_001.scale = (0.1, 0.1, 0.0418)
ob_cylinder_001.lineart.crease_threshold = 0.0
_m = ob_cylinder_001.modifiers.new('Subsurf', 'SUBSURF')
_m.uv_smooth = 'PRESERVE_CORNERS'
_m.quality = 2
_m.levels = 3
_m.show_only_control_edges = False
ob_lamp.location = (4.076, 1.005, 5.904)
ob_lamp.rotation_euler = (0.6503, 0.05522, 1.866)
ob_lamp.lock_rotations_4d = False
ob_lamp.empty_display_type = 'ARROWS'
ob_lamp.color = (0.0, 0.0, 0.0, 0.0)
ob_lamp.lineart.crease_threshold = 0.0
ob_camera.location = (7.481, -6.508, 5.344)
ob_camera.rotation_euler = (1.109, 0.01082, 0.8149)
ob_camera.lock_rotations_4d = False
ob_camera.empty_display_type = 'ARROWS'
ob_camera.color = (0.0, 0.0, 0.0, 0.0)
ob_camera.display_type = 'WIRE'
ob_camera.lineart.crease_threshold = 0.0

# ---- collection membership
col_collection_1.objects.link(ob_cylinder)
col_collection_1.objects.link(ob_cylinder_001)
col_collection_1.objects.link(ob_lamp)
col_collection_1.objects.link(ob_camera)

# ---- scene / render settings (as saved in the file)
scene.camera = ob_camera
scene.frame_start = 1; scene.frame_end = 250; scene.frame_set(1)
scene.render.engine = 'BLENDER_EEVEE_NEXT'
scene.render.resolution_percentage = 50
scene.render.dither_intensity = 0.0
scene.cycles.use_denoising = False
scene.cycles.samples = 10
scene.cycles.sampling_pattern = 'TABULATED_SOBOL'
scene.cycles.light_sampling_threshold = 0.0
scene.cycles.use_adaptive_sampling = False
scene.cycles.use_light_tree = False
scene.cycles.blur_glossy = 0.0
scene.cycles.pixel_filter_type = 'GAUSSIAN'
scene.cycles.sample_clamp_indirect = 0.0
scene.view_settings.view_transform = 'Standard'
bpy.context.view_layer.update()

